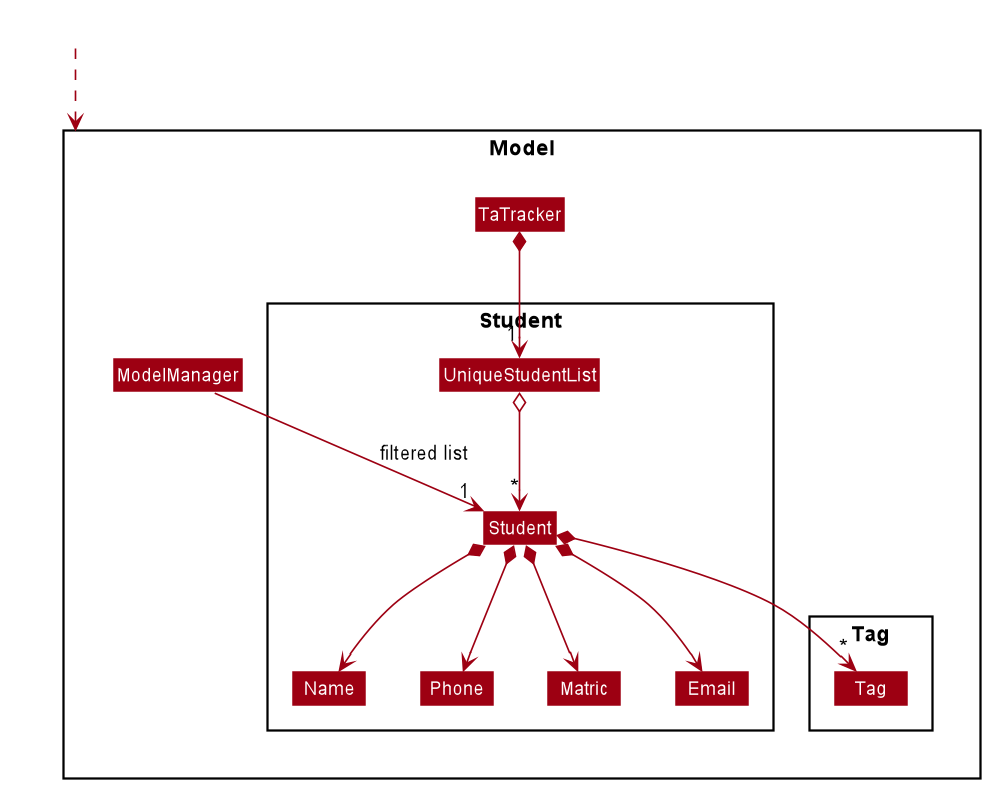

The diagram above was rendered by PlantUML. Its source (embedded in the PNG):
@startuml








skinparam BackgroundColor #FFFFFFF

skinparam Shadowing false

skinparam Class {
    FontColor #FFFFFF
    BorderThickness 1
    BorderColor #FFFFFF
    StereotypeFontColor #FFFFFF
    FontName Arial
}

skinparam Actor {
    BorderColor #000000
    Color #000000
    FontName Arial
}

skinparam Sequence {
    MessageAlign center
    BoxFontSize 15
    BoxPadding 0
    BoxFontColor #FFFFFF
    FontName Arial
}

skinparam Participant {
    FontColor #FFFFFFF
    Padding 20
}

skinparam MinClassWidth 50
skinparam ParticipantPadding 10
skinparam Shadowing false
skinparam DefaultTextAlignment center
skinparam packageStyle Rectangle

hide footbox
hide members
hide circle
skinparam arrowThickness 1.1
skinparam arrowColor #9D0012
skinparam classBackgroundColor #9D0012

Package Model <<Rectangle>>{
Class TaTracker
Class ModelManager

Package Student {
Class Student
Class Email
Class Matric
Class Name
Class Phone
Class UniqueStudentList
}

Package Tag {
Class Tag
}
}

Class HiddenOutside #FFFFFF
HiddenOutside ..> Model

TaTracker *--> "1" UniqueStudentList
UniqueStudentList o--> "*" Student
Student *--> Name
Student *--> Phone
Student *--> Email
Student *--> Matric
Student *--> "*" Tag

Name -[hidden]right-> Phone
Phone -[hidden]right-> Matric
Matric -[hidden]right-> Email

ModelManager -->"1" Student : filtered list
@enduml